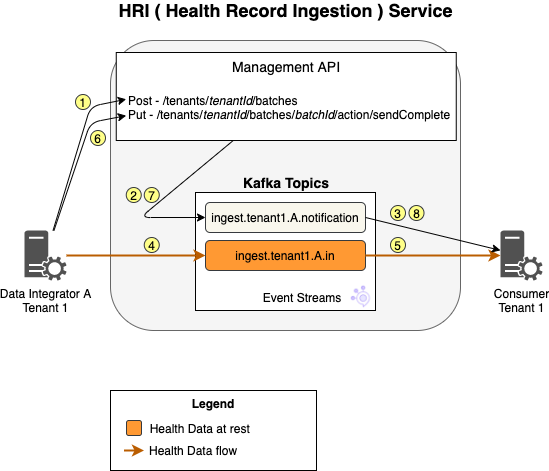

The diagram above was exported from draw.io. Its source (the exported page's mxGraphModel, read from the mxfile embedded in the PNG):
<mxGraphModel dx="2306" dy="-378" grid="1" gridSize="10" guides="1" tooltips="1" connect="1" arrows="1" fold="1" page="0" pageScale="1" pageWidth="850" pageHeight="1100" background="#ffffff" math="0" shadow="0">
  <root>
    <mxCell id="0" />
    <mxCell id="1" parent="0" />
    <mxCell id="209" value="Legend" style="rounded=0;whiteSpace=wrap;html=1;labelBackgroundColor=none;fillColor=#ffffff;fontColor=#000000;strokeColor=#000000;verticalAlign=top;fontStyle=1" parent="1" vertex="1">
      <mxGeometry x="-800" y="1760" width="206" height="80" as="geometry" />
    </mxCell>
    <mxCell id="84" value="" style="rounded=1;whiteSpace=wrap;html=1;fillColor=#f5f5f5;strokeColor=#666666;" parent="1" vertex="1">
      <mxGeometry x="-800" y="1410" width="350" height="290" as="geometry" />
    </mxCell>
    <mxCell id="2" value="" style="rounded=0;whiteSpace=wrap;html=1;" parent="1" vertex="1">
      <mxGeometry x="-715" y="1562" width="180" height="118" as="geometry" />
    </mxCell>
    <mxCell id="3" value="Kafka Topics" style="text;html=1;strokeColor=none;fillColor=none;align=center;verticalAlign=middle;whiteSpace=wrap;rounded=0;fontSize=14;fontStyle=1" parent="1" vertex="1">
      <mxGeometry x="-714.25" y="1542" width="180" height="20" as="geometry" />
    </mxCell>
    <mxCell id="4" value="ingest.tenant1.A.in" style="rounded=1;whiteSpace=wrap;html=1;fillColor=#FF9933;strokeColor=#36393d;" parent="1" vertex="1">
      <mxGeometry x="-705" y="1610" width="160" height="30" as="geometry" />
    </mxCell>
    <mxCell id="51" value="&lt;div&gt;Management API&lt;/div&gt;" style="rounded=0;whiteSpace=wrap;html=1;fontSize=14;verticalAlign=top;" parent="1" vertex="1">
      <mxGeometry x="-794.25" y="1422" width="340" height="88" as="geometry" />
    </mxCell>
    <mxCell id="85" value="&lt;font style=&quot;font-size: 18px&quot;&gt;HRI ( Health Record Ingestion ) Service&lt;/font&gt;" style="text;html=1;strokeColor=none;fillColor=none;align=center;verticalAlign=middle;whiteSpace=wrap;rounded=0;fontStyle=1" parent="1" vertex="1">
      <mxGeometry x="-802.5" y="1370" width="355" height="20" as="geometry" />
    </mxCell>
    <mxCell id="197" value="" style="shape=image;verticalLabelPosition=bottom;labelBackgroundColor=#ffffff;verticalAlign=top;aspect=fixed;imageAspect=0;image=data:image/png,(base64 omitted: 9504 chars);" parent="1" vertex="1">
      <mxGeometry x="-561" y="1653" width="26" height="27" as="geometry" />
    </mxCell>
    <mxCell id="200" value="Event Streams" style="text;html=1;strokeColor=none;fillColor=none;align=center;verticalAlign=middle;whiteSpace=wrap;rounded=0;" parent="1" vertex="1">
      <mxGeometry x="-652.5" y="1656.5" width="88" height="20" as="geometry" />
    </mxCell>
    <mxCell id="204" value="&amp;nbsp; Health Data at rest" style="rounded=1;html=1;fillColor=#FF9933;strokeColor=#36393d;labelPosition=right;verticalLabelPosition=middle;align=left;verticalAlign=middle;" parent="1" vertex="1">
      <mxGeometry x="-784" y="1790" width="15" height="15" as="geometry" />
    </mxCell>
    <mxCell id="206" value="Health Data flow" style="endArrow=classic;html=1;fillColor=#FFFFFF;entryX=0;entryY=0.5;strokeColor=#BA5D00;strokeWidth=2;labelPosition=right;verticalLabelPosition=middle;align=left;verticalAlign=middle;spacingRight=0;spacing=15;fontSize=12;" parent="1" edge="1">
      <mxGeometry width="50" height="50" relative="1" as="geometry">
        <mxPoint x="-786.5" y="1820" as="sourcePoint" />
        <mxPoint x="-766.5" y="1820" as="targetPoint" />
      </mxGeometry>
    </mxCell>
    <mxCell id="zgqeF8mvwjqtZpMCpOAB-219" value="ingest.tenant1.A.notification" style="rounded=1;whiteSpace=wrap;html=1;fillColor=#F9F7ED;strokeColor=#36393d;" parent="1" vertex="1">
      <mxGeometry x="-705" y="1572" width="160" height="30" as="geometry" />
    </mxCell>
    <mxCell id="zgqeF8mvwjqtZpMCpOAB-222" value="" style="endArrow=classic;html=1;entryX=0;entryY=0.5;entryDx=0;entryDy=0;" parent="1" source="51" target="zgqeF8mvwjqtZpMCpOAB-219" edge="1">
      <mxGeometry width="50" height="50" relative="1" as="geometry">
        <mxPoint x="-926" y="1840" as="sourcePoint" />
        <mxPoint x="-876" y="1790" as="targetPoint" />
        <Array as="points">
          <mxPoint x="-770" y="1587" />
        </Array>
      </mxGeometry>
    </mxCell>
    <mxCell id="zgqeF8mvwjqtZpMCpOAB-230" value="Data Integrator A&lt;br&gt;Tenant 1" style="pointerEvents=1;shadow=0;dashed=0;html=1;strokeColor=none;labelPosition=center;verticalLabelPosition=bottom;verticalAlign=top;align=center;fillColor=#515151;shape=mxgraph.mscae.system_center.roles" parent="1" vertex="1">
      <mxGeometry x="-886" y="1600" width="42" height="50" as="geometry" />
    </mxCell>
    <mxCell id="zgqeF8mvwjqtZpMCpOAB-233" value="Consumer&lt;br&gt;Tenant 1" style="pointerEvents=1;shadow=0;dashed=0;html=1;strokeColor=none;labelPosition=center;verticalLabelPosition=bottom;verticalAlign=top;align=center;fillColor=#515151;shape=mxgraph.mscae.system_center.roles" parent="1" vertex="1">
      <mxGeometry x="-410" y="1600" width="42" height="50" as="geometry" />
    </mxCell>
    <mxCell id="139" value="" style="endArrow=classic;html=1;fillColor=#FFFFFF;entryX=0;entryY=0.5;strokeColor=#BA5D00;strokeWidth=2;" parent="1" source="zgqeF8mvwjqtZpMCpOAB-230" target="4" edge="1">
      <mxGeometry width="50" height="50" relative="1" as="geometry">
        <mxPoint x="-950" y="1623.6216216216214" as="sourcePoint" />
        <mxPoint x="-1033" y="1546" as="targetPoint" />
      </mxGeometry>
    </mxCell>
    <mxCell id="15" value="" style="endArrow=classic;html=1;strokeColor=#BA5D00;strokeWidth=2;" parent="1" source="4" target="zgqeF8mvwjqtZpMCpOAB-233" edge="1">
      <mxGeometry width="50" height="50" relative="1" as="geometry">
        <mxPoint x="-708" y="1902" as="sourcePoint" />
        <mxPoint x="-575" y="1630.7279549718573" as="targetPoint" />
      </mxGeometry>
    </mxCell>
    <mxCell id="zgqeF8mvwjqtZpMCpOAB-234" value="" style="endArrow=classic;html=1;exitX=1;exitY=0.5;exitDx=0;exitDy=0;" parent="1" source="zgqeF8mvwjqtZpMCpOAB-219" target="zgqeF8mvwjqtZpMCpOAB-233" edge="1">
      <mxGeometry width="50" height="50" relative="1" as="geometry">
        <mxPoint x="-990" y="2240" as="sourcePoint" />
        <mxPoint x="-940" y="2190" as="targetPoint" />
      </mxGeometry>
    </mxCell>
    <mxCell id="c3dth69DiW-Rv6ElMqsf-210" value="Post - /tenants/&lt;i&gt;tenantId&lt;/i&gt;/batches&lt;br&gt;Put - /tenants/&lt;i&gt;tenantId&lt;/i&gt;/batches/&lt;i&gt;batchId&lt;/i&gt;/action/sendComplete" style="text;html=1;strokeColor=none;fillColor=none;align=left;verticalAlign=top;whiteSpace=wrap;rounded=0;" parent="1" vertex="1">
      <mxGeometry x="-784.25" y="1457" width="332.5" height="47" as="geometry" />
    </mxCell>
    <mxCell id="c3dth69DiW-Rv6ElMqsf-212" value="" style="endArrow=classic;html=1;entryX=0;entryY=0.25;entryDx=0;entryDy=0;" parent="1" source="zgqeF8mvwjqtZpMCpOAB-230" target="c3dth69DiW-Rv6ElMqsf-210" edge="1">
      <mxGeometry width="50" height="50" relative="1" as="geometry">
        <mxPoint x="-1030" y="1602" as="sourcePoint" />
        <mxPoint x="-980" y="1552" as="targetPoint" />
        <Array as="points">
          <mxPoint x="-820" y="1476" />
        </Array>
      </mxGeometry>
    </mxCell>
    <mxCell id="c3dth69DiW-Rv6ElMqsf-213" value="1" style="ellipse;whiteSpace=wrap;html=1;aspect=fixed;align=center;fillColor=#ffff88;strokeColor=#36393d;" parent="1" vertex="1">
      <mxGeometry x="-835" y="1464" width="15" height="15" as="geometry" />
    </mxCell>
    <mxCell id="c3dth69DiW-Rv6ElMqsf-214" value="2" style="ellipse;whiteSpace=wrap;html=1;aspect=fixed;align=center;fillColor=#ffff88;strokeColor=#36393d;" parent="1" vertex="1">
      <mxGeometry x="-784.25" y="1557" width="15" height="15" as="geometry" />
    </mxCell>
    <mxCell id="c3dth69DiW-Rv6ElMqsf-215" value="3" style="ellipse;whiteSpace=wrap;html=1;aspect=fixed;align=center;fillColor=#ffff88;strokeColor=#36393d;" parent="1" vertex="1">
      <mxGeometry x="-520" y="1575" width="15" height="15" as="geometry" />
    </mxCell>
    <mxCell id="c3dth69DiW-Rv6ElMqsf-216" value="4" style="ellipse;whiteSpace=wrap;html=1;aspect=fixed;align=center;fillColor=#ffff88;strokeColor=#36393d;" parent="1" vertex="1">
      <mxGeometry x="-766.25" y="1607" width="15" height="15" as="geometry" />
    </mxCell>
    <mxCell id="c3dth69DiW-Rv6ElMqsf-217" value="5" style="ellipse;whiteSpace=wrap;html=1;aspect=fixed;align=center;fillColor=#ffff88;strokeColor=#36393d;" parent="1" vertex="1">
      <mxGeometry x="-520" y="1607" width="15" height="15" as="geometry" />
    </mxCell>
    <mxCell id="c3dth69DiW-Rv6ElMqsf-220" value="" style="endArrow=classic;html=1;entryX=0;entryY=0.599;entryDx=0;entryDy=0;entryPerimeter=0;" parent="1" source="zgqeF8mvwjqtZpMCpOAB-230" target="c3dth69DiW-Rv6ElMqsf-210" edge="1">
      <mxGeometry width="50" height="50" relative="1" as="geometry">
        <mxPoint x="-927.9664804469273" y="1610" as="sourcePoint" />
        <mxPoint x="-780" y="1455.5" as="targetPoint" />
        <Array as="points">
          <mxPoint x="-820" y="1492" />
        </Array>
      </mxGeometry>
    </mxCell>
    <mxCell id="c3dth69DiW-Rv6ElMqsf-221" value="6" style="ellipse;whiteSpace=wrap;html=1;aspect=fixed;align=center;fillColor=#ffff88;strokeColor=#36393d;" parent="1" vertex="1">
      <mxGeometry x="-820" y="1500" width="15" height="15" as="geometry" />
    </mxCell>
    <mxCell id="c3dth69DiW-Rv6ElMqsf-222" value="7" style="ellipse;whiteSpace=wrap;html=1;aspect=fixed;align=center;fillColor=#ffff88;strokeColor=#36393d;" parent="1" vertex="1">
      <mxGeometry x="-766.25" y="1557" width="15" height="15" as="geometry" />
    </mxCell>
    <mxCell id="c3dth69DiW-Rv6ElMqsf-225" value="8" style="ellipse;whiteSpace=wrap;html=1;aspect=fixed;align=center;fillColor=#ffff88;strokeColor=#36393d;" parent="1" vertex="1">
      <mxGeometry x="-501.5" y="1575" width="15" height="15" as="geometry" />
    </mxCell>
  </root>
</mxGraphModel>